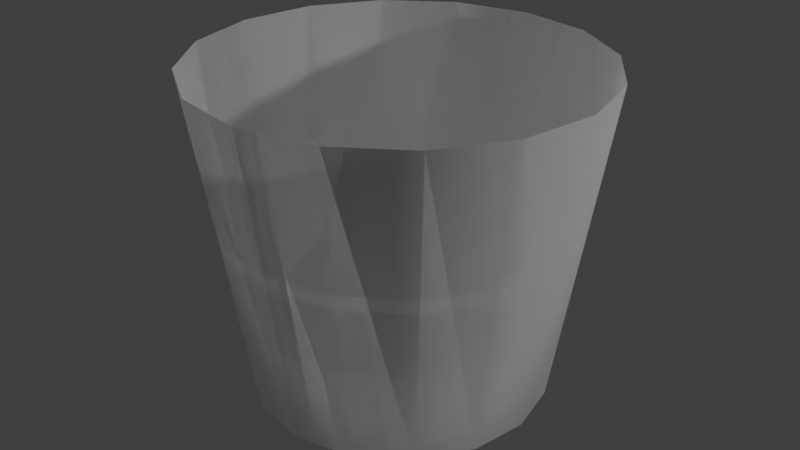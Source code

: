 # Source: LIGHTBEAM.blend  (saved by Blender 2.79.0; exported with 4.5.12 LTS)
import bpy
from mathutils import Matrix  # noqa: F401  (used for matrix-valued properties, if any)

bpy.ops.wm.read_factory_settings(use_empty=True)
scene = bpy.context.scene
scene.name = 'Scene'

# ---- collections
col_collection_1 = bpy.data.collections.new('Collection 1'); scene.collection.children.link(col_collection_1)

# ---- world
world_world = bpy.data.worlds.new('World'); scene.world = world_world
world_world.color = (0.05088, 0.05088, 0.05088)
world_world.use_sun_shadow = False
world_world.sun_shadow_jitter_overblur = 0.0
world_world.cycles.sampling_method = 'MANUAL'

# ---- lights
light_hemi_001 = bpy.data.lights.new('Hemi.001', 'SUN')
light_hemi_001.transmission_factor = 0.0
light_hemi_001.angle = 0.1993
light_hemi_001.energy = 1.0
light_hemi_001.shadow_buffer_clip_start = 0.5
light_hemi_001.shadow_soft_size = 0.1
light_hemi_001.shadow_cascade_max_distance = 1000.0
light_hemi = bpy.data.lights.new('Hemi', 'SUN')
light_hemi.transmission_factor = 0.0
light_hemi.angle = 0.1993
light_hemi.energy = 1.0
light_hemi.shadow_buffer_clip_start = 0.5
light_hemi.shadow_soft_size = 0.1
light_hemi.shadow_cascade_max_distance = 1000.0
light_lamp = bpy.data.lights.new('Lamp', 'POINT')
light_lamp.transmission_factor = 0.0
light_lamp.cutoff_distance = 30.0
light_lamp.energy = 338.0
light_lamp.shadow_buffer_clip_start = 1.001
light_lamp.shadow_soft_size = 0.1
light_lamp.shadow_maximum_resolution = 0.006
light_lamp.use_absolute_resolution = True

# ---- meshes
me_cylinder = bpy.data.meshes.new('Cylinder')
me_cylinder.from_pydata([(-0.003561, 0.8968, 0.0588), (-0.003561, 1.196, 1.967), (0.3312, 0.8302, 0.0588), (0.4455, 1.106, 1.967), (0.6149, 0.6406, 0.0588), (0.8263, 0.8519, 1.967), (0.8046, 0.3568, 0.0588), (1.081, 0.4712, 1.967), (0.8711, 0.02206, 0.0588), (1.17, 0.02206, 1.967), (0.8046, -0.3127, 0.0588), (1.081, -0.427, 1.967), (0.6149, -0.5965, 0.0588), (0.8263, -0.8078, 1.967), (0.3312, -0.7861, 0.0588), (0.4455, -1.062, 1.967), (-0.003561, -0.8527, 0.0588), (-0.003561, -1.152, 1.967), (-0.3383, -0.7861, 0.0588), (-0.4527, -1.062, 1.967), (-0.6221, -0.5965, 0.0588), (-0.8334, -0.8078, 1.967), (-0.8117, -0.3127, 0.0588), (-1.088, -0.427, 1.967), (-0.8783, 0.02206, 0.0588), (-1.177, 0.02206, 1.967), (-0.8117, 0.3568, 0.0588), (-1.088, 0.4712, 1.967), (-0.6221, 0.6406, 0.0588), (-0.8334, 0.8519, 1.967), (-0.3383, 0.8302, 0.0588), (-0.4527, 1.106, 1.967)], [], [(0, 1, 3, 2), (2, 3, 5, 4), (4, 5, 7, 6), (6, 7, 9, 8), (8, 9, 11, 10), (10, 11, 13, 12), (12, 13, 15, 14), (14, 15, 17, 16), (16, 17, 19, 18), (18, 19, 21, 20), (20, 21, 23, 22), (22, 23, 25, 24), (24, 25, 27, 26), (26, 27, 29, 28), (28, 29, 31, 30), (30, 31, 1, 0)])
me_cylinder.polygons.foreach_set('use_smooth', [True] * 16)
_uv = me_cylinder.uv_layers.new(name='UVMap')
_uv.uv.foreach_set('vector', [0.75, 6.393e-05, 0.75, 0.4062, 0.6875, 0.4062, 0.6875, 6.389e-05, 0.6875, 6.389e-05, 0.6875, 0.4062, 0.625, 0.4062, 0.625, 6.381e-05, 0.625, 6.381e-05, 0.625, 0.4062, 0.5625, 0.4062, 0.5625, 6.377e-05, 0.5625, 6.377e-05, 0.5625, 0.4062, 0.5, 0.4062, 0.5, 6.375e-05, 0.5, 6.375e-05, 0.5, 0.4062, 0.4375, 0.4062, 0.4375, 6.373e-05, 0.4375, 6.373e-05, 0.4375, 0.4062, 0.375, 0.4062, 0.375, 6.373e-05, 0.375, 6.373e-05, 0.375, 0.4062, 0.3125, 0.4062, 0.3125, 6.373e-05, 0.3125, 6.373e-05, 0.3125, 0.4062, 0.25, 0.4062, 0.25, 6.373e-05, 0.25, 6.373e-05, 0.25, 0.4062, 0.1875, 0.4062, 0.1875, 6.377e-05, 0.1875, 6.377e-05, 0.1875, 0.4062, 0.125, 0.4062, 0.125, 6.381e-05, 0.125, 6.381e-05, 0.125, 0.4062, 0.06256, 0.4062, 0.06256, 6.387e-05, 0.06256, 6.387e-05, 0.06256, 0.4062, 6.416e-05, 0.4062, 6.373e-05, 6.393e-05, 0.9999, 6.432e-05, 0.9999, 0.4062, 0.9374, 0.4062, 0.9374, 6.422e-05, 0.9374, 6.422e-05, 0.9374, 0.4062, 0.875, 0.4062, 0.875, 6.412e-05, 0.875, 6.412e-05, 0.875, 0.4062, 0.8125, 0.4062, 0.8125, 6.402e-05, 0.8125, 6.402e-05, 0.8125, 0.4062, 0.75, 0.4062, 0.75, 6.393e-05])
me_cylinder.use_remesh_preserve_volume = False
me_cylinder.use_remesh_preserve_attributes = False
me_cylinder.use_mirror_vertex_groups = False
me_cylinder.update()

# ---- objects
ob_hemi_001 = bpy.data.objects.new('Hemi.001', light_hemi_001)
ob_hemi = bpy.data.objects.new('Hemi', light_hemi)
ob_cylinder = bpy.data.objects.new('Cylinder', me_cylinder)
ob_lamp = bpy.data.objects.new('Lamp', light_lamp)

# ---- transforms, parenting, visibility, modifiers, constraints
ob_hemi_001.location = (-0.7118, -3.596, 2.135)
ob_hemi_001.lineart.crease_threshold = 0.0
ob_hemi.location = (-3.006, 2.263, 3.142)
ob_hemi.rotation_euler = (0.0, -0.7762, -0.7842)
ob_hemi.lineart.crease_threshold = 0.0
ob_cylinder.location = (0.0, 0.0, -0.1428)
ob_cylinder.lineart.crease_threshold = 0.0
_m = ob_cylinder.modifiers.new('Solidify', 'SOLIDIFY')
_m.thickness = -9.313e-10
_m.use_rim = False
_m.nonmanifold_thickness_mode = 'FIXED'
_m.nonmanifold_merge_threshold = 0.0003
ob_lamp.location = (4.992, 2.381, 2.844)
ob_lamp.rotation_euler = (0.6503, 0.05522, 1.866)
ob_lamp.lock_rotations_4d = False
ob_lamp.empty_display_type = 'ARROWS'
ob_lamp.color = (0.0, 0.0, 0.0, 0.0)
ob_lamp.lineart.crease_threshold = 0.0

# ---- collection membership
col_collection_1.objects.link(ob_hemi_001)
col_collection_1.objects.link(ob_hemi)
col_collection_1.objects.link(ob_cylinder)
col_collection_1.objects.link(ob_lamp)

# ---- scene / render settings (as saved in the file)
scene.frame_start = 1; scene.frame_end = 250; scene.frame_set(1)
scene.render.engine = 'BLENDER_EEVEE_NEXT'
scene.render.resolution_percentage = 50
scene.render.dither_intensity = 0.0
scene.cycles.use_denoising = False
scene.cycles.samples = 128
scene.cycles.sampling_pattern = 'TABULATED_SOBOL'
scene.cycles.use_adaptive_sampling = False
scene.cycles.use_light_tree = False
scene.cycles.blur_glossy = 0.0
scene.cycles.sample_clamp_indirect = 0.0
scene.view_settings.view_transform = 'Standard'
bpy.context.view_layer.update()

# ---- added for rendering (the .blend has no active camera): camera
cam_auto = bpy.data.cameras.new('AutoCamera')
cam_auto.lens = 50.0
cam_auto.sensor_width = 36.0
cam_auto.clip_end = 1000.0
ob_auto_camera = bpy.data.objects.new('AutoCamera', cam_auto)
scene.collection.objects.link(ob_auto_camera)
ob_auto_camera.location = (3.53879, -4.22877, 3.70388)
ob_auto_camera.rotation_euler = (1.09748, -7.21219e-08, 0.694738)
scene.camera = ob_auto_camera
bpy.context.view_layer.update()
